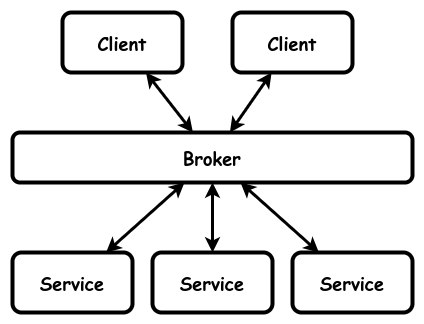

The diagram above was exported from draw.io. Its source (the exported page's mxGraphModel, read from the mxfile embedded in the PNG):
<mxGraphModel dx="1434" dy="723" grid="1" gridSize="10" guides="1" tooltips="1" connect="1" arrows="1" fold="1" page="1" pageScale="1" pageWidth="850" pageHeight="1100" math="0" shadow="0">
  <root>
    <mxCell id="0" />
    <mxCell id="1" parent="0" />
    <mxCell id="fyYehLyovYwE2mQZIqVa-1" value="&lt;b style=&quot;font-size: 18px;&quot;&gt;Broker&lt;/b&gt;" style="rounded=1;whiteSpace=wrap;html=1;strokeWidth=4;fontFamily=Comic Sans MS;fontSize=18;" parent="1" vertex="1">
      <mxGeometry x="300" y="230" width="400" height="50" as="geometry" />
    </mxCell>
    <mxCell id="fyYehLyovYwE2mQZIqVa-2" value="&lt;b style=&quot;font-size: 18px;&quot;&gt;Client&lt;/b&gt;" style="rounded=1;whiteSpace=wrap;html=1;strokeWidth=4;fontFamily=Comic Sans MS;fontSize=18;" parent="1" vertex="1">
      <mxGeometry x="520" y="110" width="120" height="60" as="geometry" />
    </mxCell>
    <mxCell id="fyYehLyovYwE2mQZIqVa-3" value="&lt;b style=&quot;font-size: 18px;&quot;&gt;Service&lt;/b&gt;" style="rounded=1;whiteSpace=wrap;html=1;strokeWidth=4;fontFamily=Comic Sans MS;fontSize=18;" parent="1" vertex="1">
      <mxGeometry x="440" y="350" width="120" height="60" as="geometry" />
    </mxCell>
    <mxCell id="fyYehLyovYwE2mQZIqVa-4" value="&lt;b style=&quot;font-size: 18px;&quot;&gt;Client&lt;/b&gt;" style="rounded=1;whiteSpace=wrap;html=1;strokeWidth=4;fontFamily=Comic Sans MS;fontSize=18;" parent="1" vertex="1">
      <mxGeometry x="350" y="110" width="120" height="60" as="geometry" />
    </mxCell>
    <mxCell id="fyYehLyovYwE2mQZIqVa-5" value="" style="endArrow=classic;startArrow=classic;html=1;rounded=0;strokeWidth=3;" parent="1" source="fyYehLyovYwE2mQZIqVa-1" target="fyYehLyovYwE2mQZIqVa-2" edge="1">
      <mxGeometry width="50" height="50" relative="1" as="geometry">
        <mxPoint x="340" y="480" as="sourcePoint" />
        <mxPoint x="390" y="430" as="targetPoint" />
      </mxGeometry>
    </mxCell>
    <mxCell id="fyYehLyovYwE2mQZIqVa-6" value="" style="endArrow=classic;startArrow=classic;html=1;rounded=0;strokeWidth=3;" parent="1" source="fyYehLyovYwE2mQZIqVa-1" target="fyYehLyovYwE2mQZIqVa-3" edge="1">
      <mxGeometry width="50" height="50" relative="1" as="geometry">
        <mxPoint x="340" y="311" as="sourcePoint" />
        <mxPoint x="450" y="259" as="targetPoint" />
      </mxGeometry>
    </mxCell>
    <mxCell id="fyYehLyovYwE2mQZIqVa-7" value="" style="endArrow=classic;startArrow=classic;html=1;rounded=0;strokeWidth=3;" parent="1" source="fyYehLyovYwE2mQZIqVa-1" target="fyYehLyovYwE2mQZIqVa-4" edge="1">
      <mxGeometry width="50" height="50" relative="1" as="geometry">
        <mxPoint x="350" y="321" as="sourcePoint" />
        <mxPoint x="460" y="269" as="targetPoint" />
      </mxGeometry>
    </mxCell>
    <mxCell id="PndVKaCY1eIiszKevbjh-1" value="&lt;b style=&quot;font-size: 18px;&quot;&gt;Service&lt;/b&gt;" style="rounded=1;whiteSpace=wrap;html=1;strokeWidth=4;fontFamily=Comic Sans MS;fontSize=18;" vertex="1" parent="1">
      <mxGeometry x="580" y="350" width="120" height="60" as="geometry" />
    </mxCell>
    <mxCell id="PndVKaCY1eIiszKevbjh-2" value="&lt;b style=&quot;font-size: 18px;&quot;&gt;Service&lt;/b&gt;" style="rounded=1;whiteSpace=wrap;html=1;strokeWidth=4;fontFamily=Comic Sans MS;fontSize=18;" vertex="1" parent="1">
      <mxGeometry x="300" y="350" width="120" height="60" as="geometry" />
    </mxCell>
    <mxCell id="PndVKaCY1eIiszKevbjh-4" value="" style="endArrow=classic;startArrow=classic;html=1;rounded=0;strokeWidth=3;" edge="1" parent="1" source="fyYehLyovYwE2mQZIqVa-1" target="PndVKaCY1eIiszKevbjh-1">
      <mxGeometry width="50" height="50" relative="1" as="geometry">
        <mxPoint x="430" y="290" as="sourcePoint" />
        <mxPoint x="520" y="380" as="targetPoint" />
      </mxGeometry>
    </mxCell>
    <mxCell id="PndVKaCY1eIiszKevbjh-5" value="" style="endArrow=classic;startArrow=classic;html=1;rounded=0;strokeWidth=3;" edge="1" parent="1" source="fyYehLyovYwE2mQZIqVa-1" target="PndVKaCY1eIiszKevbjh-2">
      <mxGeometry width="50" height="50" relative="1" as="geometry">
        <mxPoint x="440" y="300" as="sourcePoint" />
        <mxPoint x="530" y="390" as="targetPoint" />
      </mxGeometry>
    </mxCell>
  </root>
</mxGraphModel>